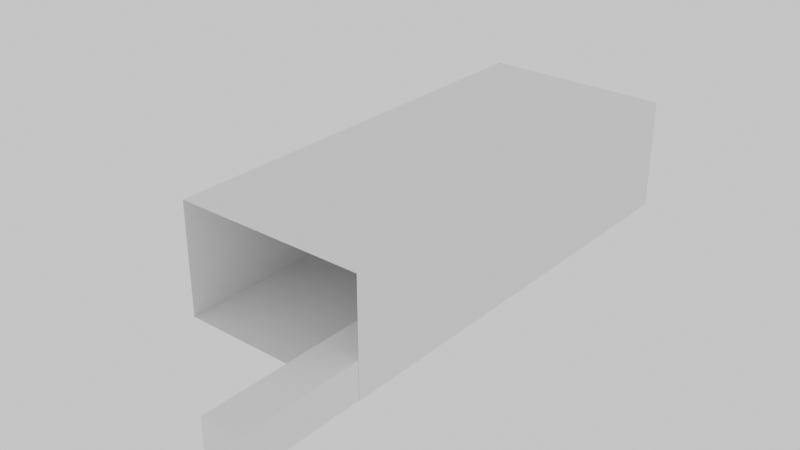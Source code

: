 # Source: Concept_-v3.blend  (saved by Blender 5.1.30; exported with 4.5.12 LTS)
import bpy
from mathutils import Matrix  # noqa: F401  (used for matrix-valued properties, if any)

bpy.ops.wm.read_factory_settings(use_empty=True)
scene = bpy.context.scene
scene.name = 'Scene'

# ---- collections
col_collection = bpy.data.collections.new('Collection'); scene.collection.children.link(col_collection)

# ---- materials (node trees are filled in below, after node groups)
mat_material = bpy.data.materials.new('Material')
mat_material.alpha_threshold = 0.0
mat_material.use_backface_culling_lightprobe_volume = False
mat_material.roughness = 0.5
mat_material.line_color = (0.0, 0.0, 0.0, 1.0)

# ---- material node trees
mat_material.use_nodes = True; mat_material.node_tree.nodes.clear()
_N = mat_material.node_tree.nodes; _L = mat_material.node_tree.links
n0 = _N.new('ShaderNodeOutputMaterial'); n0.name = 'Material Output'; n0.location = (200, 100)
n1 = _N.new('ShaderNodeBsdfPrincipled'); n1.name = 'Principled BSDF'; n1.location = (-200, 100)
n1.inputs[0].default_value = (0.09034, 0.2805, 0.6038, 1.0)
_L.new(n1.outputs[0], n0.inputs[0])
n0.is_active_output = True

# ---- world
world_world = bpy.data.worlds.new('World'); scene.world = world_world
world_world.use_nodes = True; world_world.node_tree.nodes.clear()
_N = world_world.node_tree.nodes; _L = world_world.node_tree.links
n0 = _N.new('ShaderNodeOutputWorld'); n0.name = 'World Output'; n0.location = (200, 100)
n1 = _N.new('ShaderNodeBackground'); n1.name = 'Background'; n1.location = (-200, 100)
n1.inputs[0].default_value = (1.0, 1.0, 1.0, 1.0)
_L.new(n1.outputs[0], n0.inputs[0])
n0.is_active_output = True
world_world.color = (0.05088, 0.05088, 0.05088)
world_world.sun_shadow_jitter_overblur = 0.0

# ---- meshes
me_cube_001 = bpy.data.meshes.new('Cube.001')
me_cube_001.from_pydata([(-1.0, -1.0, -1.0), (-1.0, -1.0, 1.0), (-1.0, 1.0, -1.0), (-1.0, 1.0, 1.0), (1.0, -1.0, -1.0), (1.0, -1.0, 1.0), (1.0, 1.0, -1.0), (1.0, 1.0, 1.0)], [], [(0, 1, 3, 2), (2, 3, 7, 6), (6, 7, 5, 4), (4, 5, 1, 0), (2, 6, 4, 0), (7, 3, 1, 5)])
_uv = me_cube_001.uv_layers.new(name='UVMap')
_uv.uv.foreach_set('vector', [0.375, 0.0, 0.625, 0.0, 0.625, 0.25, 0.375, 0.25, 0.375, 0.25, 0.625, 0.25, 0.625, 0.5, 0.375, 0.5, 0.375, 0.5, 0.625, 0.5, 0.625, 0.75, 0.375, 0.75, 0.375, 0.75, 0.625, 0.75, 0.625, 1.0, 0.375, 1.0, 0.125, 0.5, 0.375, 0.5, 0.375, 0.75, 0.125, 0.75, 0.625, 0.5, 0.875, 0.5, 0.875, 0.75, 0.625, 0.75])
me_cube_001.materials.append(mat_material)
me_cube_001.update()
me_plane_002 = bpy.data.meshes.new('Plane.002')
me_plane_002.from_pydata([(-1.125, -1.0, 0.0), (6.421, -1.0, 0.0), (-1.125, 1.0, 0.0), (6.421, 1.0, 0.0), (-1.125, -1.0, 7.237), (-1.125, 1.0, 7.237), (6.421, -1.0, 7.237), (6.421, 1.0, 7.237)], [], [(0, 1, 3, 2), (0, 2, 5, 4), (4, 5, 7, 6), (3, 7, 5, 2), (0, 4, 6, 1)])
_uv = me_plane_002.uv_layers.new(name='UVMap')
_uv.uv.foreach_set('vector', [0.0, 0.0, 1.0, 0.0, 1.0, 1.0, 0.0, 1.0, 0.0, 0.0, 0.0, 1.0, 0.0, 1.0, 0.0, 0.0, 0.0, 0.0, 0.0, 1.0, 0.0, 1.0, 0.0, 0.0, 1.0, 1.0, 0.0, 1.0, 0.0, 1.0, 0.0, 1.0, 0.0, 0.0, 0.0, 0.0, 0.0, 0.0, 1.0, 0.0])
me_plane_002.update()
me_cube_018 = bpy.data.meshes.new('Cube.018')
me_cube_018.from_pydata([(-1.551, -1.0, -1.0), (-1.551, -1.0, 1.832), (-1.551, 1.0, -1.0), (-1.551, 1.0, 1.832), (1.0, -1.0, -1.0), (1.0, -1.0, 1.832), (1.0, 1.0, -1.0), (1.0, 1.0, 1.832)], [], [(0, 1, 3, 2), (2, 3, 7, 6), (6, 7, 5, 4), (4, 5, 1, 0), (2, 6, 4, 0), (7, 3, 1, 5)])
_uv = me_cube_018.uv_layers.new(name='UVMap')
_uv.uv.foreach_set('vector', [0.375, 0.0, 0.625, 0.0, 0.625, 0.25, 0.375, 0.25, 0.375, 0.25, 0.625, 0.25, 0.625, 0.5, 0.375, 0.5, 0.375, 0.5, 0.625, 0.5, 0.625, 0.75, 0.375, 0.75, 0.375, 0.75, 0.625, 0.75, 0.625, 1.0, 0.375, 1.0, 0.125, 0.5, 0.375, 0.5, 0.375, 0.75, 0.125, 0.75, 0.625, 0.5, 0.875, 0.5, 0.875, 0.75, 0.625, 0.75])
me_cube_018.update()
me_cube_019 = bpy.data.meshes.new('Cube.019')
me_cube_019.from_pydata([(-1.0, -1.0, -1.0), (-1.0, -1.0, 1.832), (-1.0, 1.0, -1.0), (-1.0, 1.0, 1.832), (5.354, -1.0, -1.0), (5.354, -1.0, 1.832), (5.354, 1.0, -1.0), (5.354, 1.0, 1.832)], [], [(0, 1, 3, 2), (2, 3, 7, 6), (6, 7, 5, 4), (4, 5, 1, 0), (2, 6, 4, 0), (7, 3, 1, 5)])
_uv = me_cube_019.uv_layers.new(name='UVMap')
_uv.uv.foreach_set('vector', [0.375, 0.0, 0.625, 0.0, 0.625, 0.25, 0.375, 0.25, 0.375, 0.25, 0.625, 0.25, 0.625, 0.5, 0.375, 0.5, 0.375, 0.5, 0.625, 0.5, 0.625, 0.75, 0.375, 0.75, 0.375, 0.75, 0.625, 0.75, 0.625, 1.0, 0.375, 1.0, 0.125, 0.5, 0.375, 0.5, 0.375, 0.75, 0.125, 0.75, 0.625, 0.5, 0.875, 0.5, 0.875, 0.75, 0.625, 0.75])
me_cube_019.update()

# ---- objects
ob_cube = bpy.data.objects.new('Cube', me_cube_001)
ob_plane = bpy.data.objects.new('Plane', me_plane_002)
ob_cube_004 = bpy.data.objects.new('Cube.004', me_cube_018)
ob_cube_005 = bpy.data.objects.new('Cube.005', me_cube_019)

# ---- transforms, parenting, visibility, modifiers, constraints
ob_cube.location = (0.05455, 8.34, 15.8)
ob_cube.rotation_euler = (0.0, -0.0, -1.571)
ob_cube.scale = (1.725, 1.725, 1.725)
ob_plane.location = (1.08, -7.695, 4.768e-07)
ob_plane.rotation_euler = (0.0, -0.0, -1.571)
ob_plane.scale = (22.38, 36.01, 5.862)
ob_cube_004.location = (2.33e-06, 10.24, 5.089)
ob_cube_004.scale = (22.52, 7.232, 4.905)
ob_cube_005.location = (29.76, -16.32, 5.089)
ob_cube_005.rotation_euler = (0.0, -0.0, -1.571)
ob_cube_005.scale = (33.79, 7.232, 4.905)

# ---- collection membership
col_collection.objects.link(ob_cube)
col_collection.objects.link(ob_plane)
col_collection.objects.link(ob_cube_004)
col_collection.objects.link(ob_cube_005)

# ---- scene / render settings (as saved in the file)
scene.frame_start = 1; scene.frame_end = 250; scene.frame_set(18)
scene.render.engine = 'CYCLES'
scene.render.bake_bias = 0.0
scene.render.bake_samples = 0
scene.cycles.sampling_pattern = 'TABULATED_SOBOL'
scene.eevee.use_volume_custom_range = False
bpy.context.view_layer.update()

# ---- added for rendering (the .blend has no active camera): camera
cam_auto = bpy.data.cameras.new('AutoCamera')
cam_auto.lens = 50.0
cam_auto.sensor_width = 36.0
cam_auto.clip_end = 3741.03
ob_auto_camera = bpy.data.objects.new('AutoCamera', cam_auto)
scene.collection.objects.link(ob_auto_camera)
ob_auto_camera.location = (214.245, -345.677, 191.744)
ob_auto_camera.rotation_euler = (1.09748, -7.21219e-08, 0.694738)
scene.camera = ob_auto_camera
bpy.context.view_layer.update()
